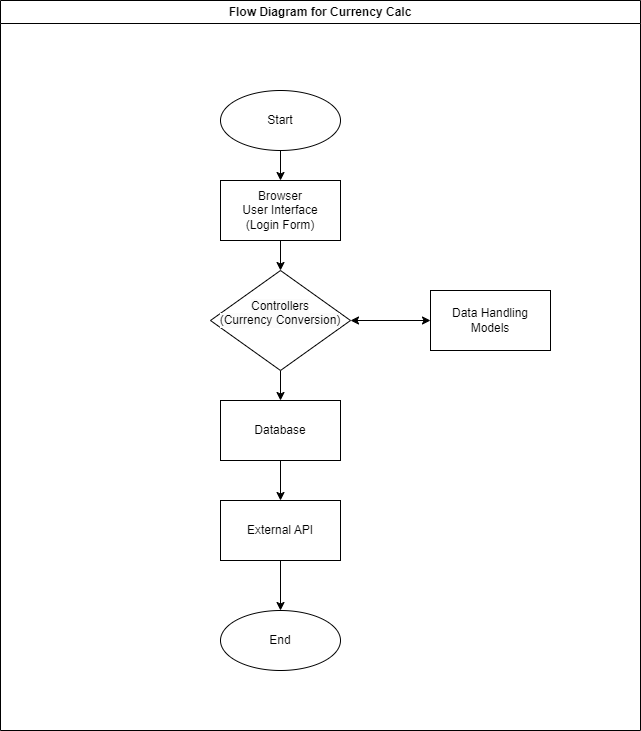

The diagram above was exported from draw.io. Its source (the exported page's mxGraphModel, read from the mxfile embedded in the PNG):
<mxGraphModel dx="1050" dy="1638" grid="1" gridSize="10" guides="1" tooltips="1" connect="1" arrows="1" fold="1" page="1" pageScale="1" pageWidth="850" pageHeight="1100" math="0" shadow="0">
  <root>
    <mxCell id="0" />
    <mxCell id="1" parent="0" />
    <mxCell id="-EdePNfGk5oqFRVHNIMG-10" value="" style="edgeStyle=orthogonalEdgeStyle;rounded=0;orthogonalLoop=1;jettySize=auto;html=1;" edge="1" parent="1" source="-EdePNfGk5oqFRVHNIMG-1" target="-EdePNfGk5oqFRVHNIMG-2">
      <mxGeometry relative="1" as="geometry" />
    </mxCell>
    <mxCell id="-EdePNfGk5oqFRVHNIMG-1" value="Start" style="ellipse;whiteSpace=wrap;html=1;" vertex="1" parent="1">
      <mxGeometry x="340" y="30" width="120" height="60" as="geometry" />
    </mxCell>
    <mxCell id="-EdePNfGk5oqFRVHNIMG-11" value="" style="edgeStyle=orthogonalEdgeStyle;rounded=0;orthogonalLoop=1;jettySize=auto;html=1;" edge="1" parent="1" source="-EdePNfGk5oqFRVHNIMG-2" target="-EdePNfGk5oqFRVHNIMG-8">
      <mxGeometry relative="1" as="geometry" />
    </mxCell>
    <mxCell id="-EdePNfGk5oqFRVHNIMG-2" value="Browser&lt;br&gt;User Interface&lt;br&gt;(Login Form)" style="rounded=0;whiteSpace=wrap;html=1;" vertex="1" parent="1">
      <mxGeometry x="340" y="120" width="120" height="60" as="geometry" />
    </mxCell>
    <mxCell id="-EdePNfGk5oqFRVHNIMG-13" value="" style="edgeStyle=orthogonalEdgeStyle;rounded=0;orthogonalLoop=1;jettySize=auto;html=1;" edge="1" parent="1" source="-EdePNfGk5oqFRVHNIMG-4" target="-EdePNfGk5oqFRVHNIMG-6">
      <mxGeometry relative="1" as="geometry" />
    </mxCell>
    <mxCell id="-EdePNfGk5oqFRVHNIMG-4" value="Database" style="rounded=0;whiteSpace=wrap;html=1;" vertex="1" parent="1">
      <mxGeometry x="340" y="340" width="120" height="60" as="geometry" />
    </mxCell>
    <mxCell id="-EdePNfGk5oqFRVHNIMG-5" value="Data Handling&lt;div&gt;Models&lt;/div&gt;" style="rounded=0;whiteSpace=wrap;html=1;" vertex="1" parent="1">
      <mxGeometry x="550" y="230" width="120" height="60" as="geometry" />
    </mxCell>
    <mxCell id="-EdePNfGk5oqFRVHNIMG-14" value="" style="edgeStyle=orthogonalEdgeStyle;rounded=0;orthogonalLoop=1;jettySize=auto;html=1;" edge="1" parent="1" source="-EdePNfGk5oqFRVHNIMG-6" target="-EdePNfGk5oqFRVHNIMG-7">
      <mxGeometry relative="1" as="geometry" />
    </mxCell>
    <mxCell id="-EdePNfGk5oqFRVHNIMG-7" value="End" style="ellipse;whiteSpace=wrap;html=1;" vertex="1" parent="1">
      <mxGeometry x="340" y="550" width="120" height="60" as="geometry" />
    </mxCell>
    <mxCell id="-EdePNfGk5oqFRVHNIMG-12" value="" style="edgeStyle=orthogonalEdgeStyle;rounded=0;orthogonalLoop=1;jettySize=auto;html=1;" edge="1" parent="1" source="-EdePNfGk5oqFRVHNIMG-8" target="-EdePNfGk5oqFRVHNIMG-4">
      <mxGeometry relative="1" as="geometry" />
    </mxCell>
    <mxCell id="-EdePNfGk5oqFRVHNIMG-8" value="&#10;&lt;span style=&quot;color: rgb(0, 0, 0); font-family: Helvetica; font-size: 12px; font-style: normal; font-variant-ligatures: normal; font-variant-caps: normal; font-weight: 400; letter-spacing: normal; orphans: 2; text-align: center; text-indent: 0px; text-transform: none; widows: 2; word-spacing: 0px; -webkit-text-stroke-width: 0px; white-space: normal; background-color: rgb(251, 251, 251); text-decoration-thickness: initial; text-decoration-style: initial; text-decoration-color: initial; display: inline !important; float: none;&quot;&gt;Controllers&lt;/span&gt;&lt;div style=&quot;forced-color-adjust: none; color: rgb(0, 0, 0); font-family: Helvetica; font-size: 12px; font-style: normal; font-variant-ligatures: normal; font-variant-caps: normal; font-weight: 400; letter-spacing: normal; orphans: 2; text-align: center; text-indent: 0px; text-transform: none; widows: 2; word-spacing: 0px; -webkit-text-stroke-width: 0px; white-space: normal; background-color: rgb(251, 251, 251); text-decoration-thickness: initial; text-decoration-style: initial; text-decoration-color: initial;&quot;&gt;(Currency Conversion)&lt;/div&gt;&#10;&#10;" style="rhombus;whiteSpace=wrap;html=1;" vertex="1" parent="1">
      <mxGeometry x="330" y="210" width="140" height="100" as="geometry" />
    </mxCell>
    <mxCell id="-EdePNfGk5oqFRVHNIMG-15" value="" style="endArrow=classic;startArrow=classic;html=1;rounded=0;exitX=1;exitY=0.5;exitDx=0;exitDy=0;" edge="1" parent="1" source="-EdePNfGk5oqFRVHNIMG-8">
      <mxGeometry width="50" height="50" relative="1" as="geometry">
        <mxPoint x="525" y="290" as="sourcePoint" />
        <mxPoint x="550" y="260" as="targetPoint" />
      </mxGeometry>
    </mxCell>
    <mxCell id="-EdePNfGk5oqFRVHNIMG-16" value="" style="endArrow=classic;startArrow=classic;html=1;rounded=0;" edge="1" parent="1" target="-EdePNfGk5oqFRVHNIMG-6">
      <mxGeometry width="50" height="50" relative="1" as="geometry">
        <mxPoint x="400" y="460" as="sourcePoint" />
        <mxPoint x="450" y="410" as="targetPoint" />
      </mxGeometry>
    </mxCell>
    <mxCell id="-EdePNfGk5oqFRVHNIMG-6" value="External API" style="rounded=0;whiteSpace=wrap;html=1;" vertex="1" parent="1">
      <mxGeometry x="340" y="440" width="120" height="60" as="geometry" />
    </mxCell>
    <mxCell id="-EdePNfGk5oqFRVHNIMG-18" value="Flow Diagram for Currency Calc" style="swimlane;whiteSpace=wrap;html=1;" vertex="1" parent="1">
      <mxGeometry x="120" y="-60" width="640" height="730" as="geometry" />
    </mxCell>
  </root>
</mxGraphModel>